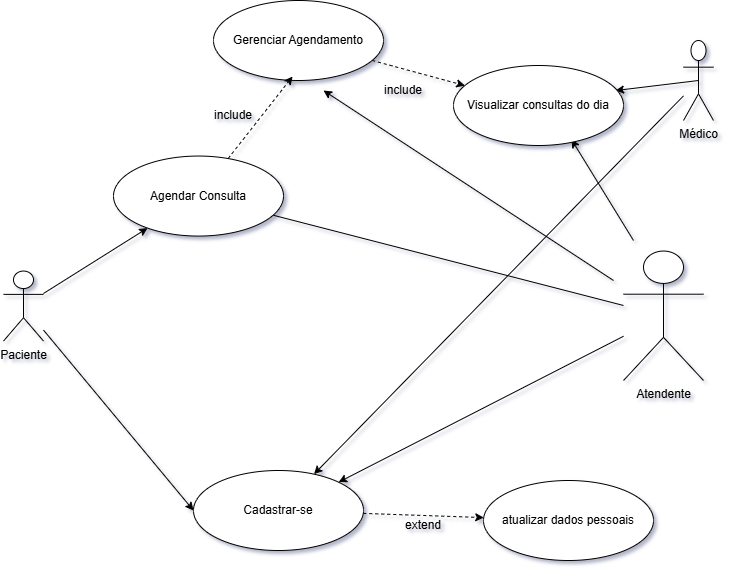

The diagram above was exported from draw.io. Its source (the exported page's mxGraphModel, read from the mxfile embedded in the PNG):
<mxGraphModel dx="1381" dy="791" grid="1" gridSize="10" guides="1" tooltips="1" connect="1" arrows="1" fold="1" page="1" pageScale="1" pageWidth="827" pageHeight="1169" math="0" shadow="1">
  <root>
    <mxCell id="0" />
    <mxCell id="1" parent="0" />
    <mxCell id="CoYO35SAvJPa0MGAAA6U-5" style="rounded=0;orthogonalLoop=1;jettySize=auto;html=1;" edge="1" parent="1" source="Kl7kNLUPLbFg2JrdqIFX-1" target="CoYO35SAvJPa0MGAAA6U-1">
      <mxGeometry relative="1" as="geometry" />
    </mxCell>
    <mxCell id="CoYO35SAvJPa0MGAAA6U-76" style="rounded=0;orthogonalLoop=1;jettySize=auto;html=1;entryX=0;entryY=0.5;entryDx=0;entryDy=0;" edge="1" parent="1" source="Kl7kNLUPLbFg2JrdqIFX-1" target="CoYO35SAvJPa0MGAAA6U-75">
      <mxGeometry relative="1" as="geometry" />
    </mxCell>
    <mxCell id="Kl7kNLUPLbFg2JrdqIFX-1" value="Paciente" style="shape=umlActor;verticalLabelPosition=bottom;verticalAlign=top;html=1;" parent="1" vertex="1">
      <mxGeometry x="50" y="460.55" width="40" height="70" as="geometry" />
    </mxCell>
    <mxCell id="CoYO35SAvJPa0MGAAA6U-83" style="rounded=0;orthogonalLoop=1;jettySize=auto;html=1;endArrow=none;endFill=0;" edge="1" parent="1" source="CoYO35SAvJPa0MGAAA6U-1" target="CoYO35SAvJPa0MGAAA6U-2">
      <mxGeometry relative="1" as="geometry" />
    </mxCell>
    <mxCell id="CoYO35SAvJPa0MGAAA6U-1" value="Agendar Consulta" style="ellipse;whiteSpace=wrap;html=1;" vertex="1" parent="1">
      <mxGeometry x="160" y="345.55" width="170" height="80" as="geometry" />
    </mxCell>
    <mxCell id="CoYO35SAvJPa0MGAAA6U-86" style="rounded=0;orthogonalLoop=1;jettySize=auto;html=1;entryX=1;entryY=0;entryDx=0;entryDy=0;" edge="1" parent="1" source="CoYO35SAvJPa0MGAAA6U-2" target="CoYO35SAvJPa0MGAAA6U-75">
      <mxGeometry relative="1" as="geometry" />
    </mxCell>
    <mxCell id="CoYO35SAvJPa0MGAAA6U-2" value="Atendente" style="shape=umlActor;verticalLabelPosition=bottom;verticalAlign=top;html=1;" vertex="1" parent="1">
      <mxGeometry x="670" y="440.55" width="80" height="129.45" as="geometry" />
    </mxCell>
    <mxCell id="CoYO35SAvJPa0MGAAA6U-10" value="include" style="text;html=1;whiteSpace=wrap;strokeColor=none;fillColor=none;align=center;verticalAlign=middle;rounded=0;" vertex="1" parent="1">
      <mxGeometry x="250" y="289.99999999999994" width="60" height="30" as="geometry" />
    </mxCell>
    <mxCell id="CoYO35SAvJPa0MGAAA6U-72" style="rounded=0;orthogonalLoop=1;jettySize=auto;html=1;dashed=1;" edge="1" parent="1" source="CoYO35SAvJPa0MGAAA6U-12" target="CoYO35SAvJPa0MGAAA6U-20">
      <mxGeometry relative="1" as="geometry" />
    </mxCell>
    <mxCell id="CoYO35SAvJPa0MGAAA6U-12" value="Gerenciar Agendamento" style="ellipse;whiteSpace=wrap;html=1;" vertex="1" parent="1">
      <mxGeometry x="260" y="190" width="170" height="80" as="geometry" />
    </mxCell>
    <mxCell id="CoYO35SAvJPa0MGAAA6U-28" style="rounded=0;orthogonalLoop=1;jettySize=auto;html=1;endArrow=classic;endFill=1;entryX=0.694;entryY=0.925;entryDx=0;entryDy=0;entryPerimeter=0;" edge="1" parent="1" target="CoYO35SAvJPa0MGAAA6U-20">
      <mxGeometry relative="1" as="geometry">
        <mxPoint x="680" y="430" as="sourcePoint" />
      </mxGeometry>
    </mxCell>
    <mxCell id="CoYO35SAvJPa0MGAAA6U-40" style="rounded=0;orthogonalLoop=1;jettySize=auto;html=1;entryX=0.953;entryY=0.313;entryDx=0;entryDy=0;entryPerimeter=0;exitX=0.5;exitY=0.5;exitDx=0;exitDy=0;exitPerimeter=0;" edge="1" parent="1" source="CoYO35SAvJPa0MGAAA6U-41" target="CoYO35SAvJPa0MGAAA6U-20">
      <mxGeometry relative="1" as="geometry">
        <mxPoint x="730" y="265" as="targetPoint" />
      </mxGeometry>
    </mxCell>
    <mxCell id="CoYO35SAvJPa0MGAAA6U-20" value="Visualizar consultas do dia" style="ellipse;whiteSpace=wrap;html=1;" vertex="1" parent="1">
      <mxGeometry x="500" y="255" width="170" height="80" as="geometry" />
    </mxCell>
    <mxCell id="CoYO35SAvJPa0MGAAA6U-87" style="rounded=0;orthogonalLoop=1;jettySize=auto;html=1;" edge="1" parent="1" source="CoYO35SAvJPa0MGAAA6U-41" target="CoYO35SAvJPa0MGAAA6U-75">
      <mxGeometry relative="1" as="geometry" />
    </mxCell>
    <mxCell id="CoYO35SAvJPa0MGAAA6U-41" value="Médico" style="shape=umlActor;verticalLabelPosition=bottom;verticalAlign=top;html=1;" vertex="1" parent="1">
      <mxGeometry x="730" y="230" width="30" height="80" as="geometry" />
    </mxCell>
    <mxCell id="CoYO35SAvJPa0MGAAA6U-74" value="include" style="text;html=1;whiteSpace=wrap;strokeColor=none;fillColor=none;align=center;verticalAlign=middle;rounded=0;" vertex="1" parent="1">
      <mxGeometry x="420" y="265" width="60" height="30" as="geometry" />
    </mxCell>
    <mxCell id="CoYO35SAvJPa0MGAAA6U-78" style="rounded=0;orthogonalLoop=1;jettySize=auto;html=1;dashed=1;" edge="1" parent="1" source="CoYO35SAvJPa0MGAAA6U-75" target="CoYO35SAvJPa0MGAAA6U-77">
      <mxGeometry relative="1" as="geometry" />
    </mxCell>
    <mxCell id="CoYO35SAvJPa0MGAAA6U-75" value="Cadastrar-se" style="ellipse;whiteSpace=wrap;html=1;" vertex="1" parent="1">
      <mxGeometry x="240" y="660" width="170" height="80" as="geometry" />
    </mxCell>
    <mxCell id="CoYO35SAvJPa0MGAAA6U-77" value="atualizar dados pessoais" style="ellipse;whiteSpace=wrap;html=1;" vertex="1" parent="1">
      <mxGeometry x="530" y="670" width="170" height="80" as="geometry" />
    </mxCell>
    <mxCell id="CoYO35SAvJPa0MGAAA6U-79" value="extend" style="text;html=1;whiteSpace=wrap;strokeColor=none;fillColor=none;align=center;verticalAlign=middle;rounded=0;" vertex="1" parent="1">
      <mxGeometry x="440" y="700" width="60" height="30" as="geometry" />
    </mxCell>
    <mxCell id="CoYO35SAvJPa0MGAAA6U-80" style="rounded=0;orthogonalLoop=1;jettySize=auto;html=1;" edge="1" parent="1">
      <mxGeometry relative="1" as="geometry">
        <mxPoint x="660" y="470" as="sourcePoint" />
        <mxPoint x="370" y="280" as="targetPoint" />
      </mxGeometry>
    </mxCell>
    <mxCell id="CoYO35SAvJPa0MGAAA6U-84" style="rounded=0;orthogonalLoop=1;jettySize=auto;html=1;entryX=0.465;entryY=0.95;entryDx=0;entryDy=0;entryPerimeter=0;dashed=1;" edge="1" parent="1" source="CoYO35SAvJPa0MGAAA6U-1" target="CoYO35SAvJPa0MGAAA6U-12">
      <mxGeometry relative="1" as="geometry" />
    </mxCell>
  </root>
</mxGraphModel>